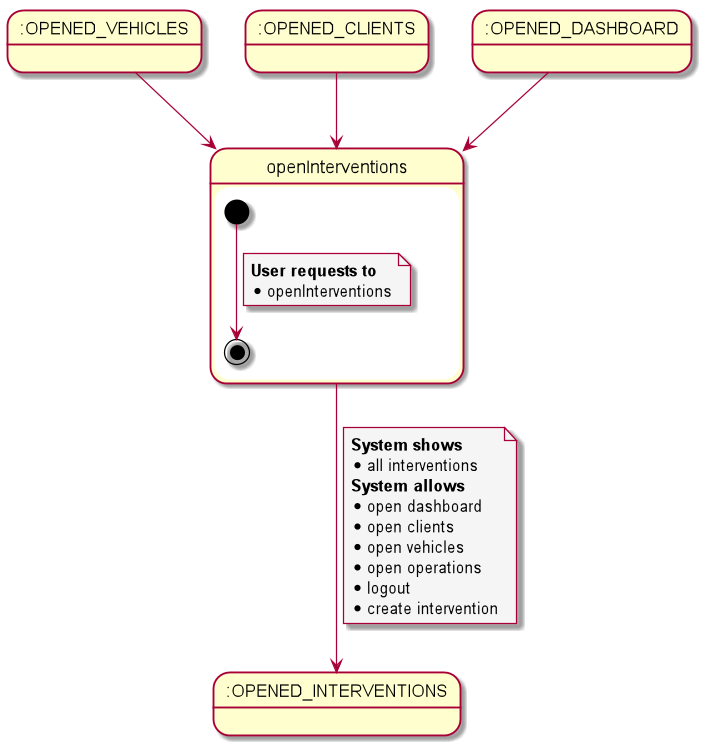

The diagram above was rendered by PlantUML. Its source (embedded in the PNG):
@startuml
skinparam {
        NoteBackgroundColor #whiteSmoke
}

state startState1 as ":OPENED_VEHICLES"
state startState2 as ":OPENED_CLIENTS"
state startState3 as ":OPENED_DASHBOARD"
state endState as ":OPENED_INTERVENTIONS"

startState1 --> openInterventions
startState2 --> openInterventions
startState3 --> openInterventions

state openInterventions {
    [*] --> [*]
    note on link
    <b>User requests to</b>
    * openInterventions
    end note

}

openInterventions --> endState
note on link
<b>System shows
* all interventions
<b>System allows
* open dashboard
* open clients
* open vehicles
* open operations
* logout
* create intervention
end note

@enduml